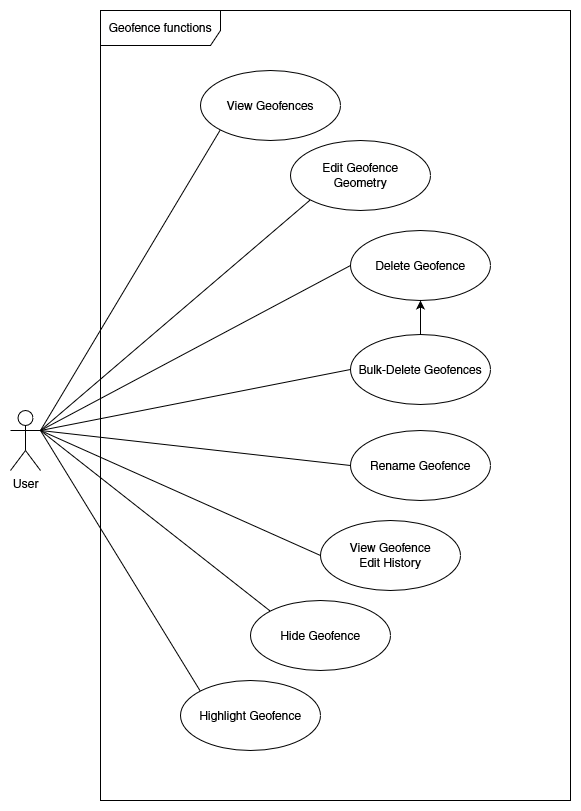

The diagram above was exported from draw.io. Its source (the exported page's mxGraphModel, read from the mxfile embedded in the PNG):
<mxGraphModel dx="2844" dy="1474" grid="1" gridSize="10" guides="1" tooltips="1" connect="1" arrows="1" fold="1" page="1" pageScale="1" pageWidth="827" pageHeight="1169" math="0" shadow="0">
  <root>
    <mxCell id="0" />
    <mxCell id="1" parent="0" />
    <mxCell id="hTBgJviE7DZUuY1H24xH-17" style="edgeStyle=none;rounded=0;orthogonalLoop=1;jettySize=auto;html=1;exitX=0;exitY=1;exitDx=0;exitDy=0;entryX=1;entryY=0.3333333333333333;entryDx=0;entryDy=0;entryPerimeter=0;endArrow=none;endFill=0;elbow=vertical;" parent="1" source="newUyBGds45_pQZBAZLp-22" target="hTBgJviE7DZUuY1H24xH-15" edge="1">
      <mxGeometry relative="1" as="geometry" />
    </mxCell>
    <mxCell id="newUyBGds45_pQZBAZLp-22" value="&lt;div&gt;Edit Geofence&lt;/div&gt;&lt;div&gt;Geometry&lt;/div&gt;" style="ellipse;whiteSpace=wrap;html=1;" parent="1" vertex="1">
      <mxGeometry x="350" y="330" width="140" height="70" as="geometry" />
    </mxCell>
    <mxCell id="hTBgJviE7DZUuY1H24xH-18" style="edgeStyle=none;rounded=0;orthogonalLoop=1;jettySize=auto;html=1;exitX=0;exitY=0.5;exitDx=0;exitDy=0;entryX=1;entryY=0.3333333333333333;entryDx=0;entryDy=0;entryPerimeter=0;endArrow=none;endFill=0;elbow=vertical;" parent="1" source="newUyBGds45_pQZBAZLp-23" target="hTBgJviE7DZUuY1H24xH-15" edge="1">
      <mxGeometry relative="1" as="geometry" />
    </mxCell>
    <mxCell id="newUyBGds45_pQZBAZLp-23" value="Delete Geofence" style="ellipse;whiteSpace=wrap;html=1;" parent="1" vertex="1">
      <mxGeometry x="410" y="420" width="140" height="70" as="geometry" />
    </mxCell>
    <mxCell id="hTBgJviE7DZUuY1H24xH-34" style="edgeStyle=none;rounded=0;orthogonalLoop=1;jettySize=auto;html=1;exitX=0;exitY=0;exitDx=0;exitDy=0;endArrow=none;endFill=0;elbow=vertical;entryX=1;entryY=0.3333333333333333;entryDx=0;entryDy=0;entryPerimeter=0;" parent="1" source="newUyBGds45_pQZBAZLp-28" target="hTBgJviE7DZUuY1H24xH-15" edge="1">
      <mxGeometry relative="1" as="geometry">
        <mxPoint x="79.99999999999955" y="480" as="targetPoint" />
      </mxGeometry>
    </mxCell>
    <mxCell id="newUyBGds45_pQZBAZLp-28" value="Hide Geofence" style="ellipse;whiteSpace=wrap;html=1;" parent="1" vertex="1">
      <mxGeometry x="310" y="790" width="140" height="70" as="geometry" />
    </mxCell>
    <mxCell id="hTBgJviE7DZUuY1H24xH-33" style="edgeStyle=none;rounded=0;orthogonalLoop=1;jettySize=auto;html=1;exitX=0;exitY=0;exitDx=0;exitDy=0;entryX=1;entryY=0.3333333333333333;entryDx=0;entryDy=0;entryPerimeter=0;endArrow=none;endFill=0;elbow=vertical;" parent="1" source="newUyBGds45_pQZBAZLp-30" target="hTBgJviE7DZUuY1H24xH-15" edge="1">
      <mxGeometry relative="1" as="geometry" />
    </mxCell>
    <mxCell id="newUyBGds45_pQZBAZLp-30" value="Highlight Geofence" style="ellipse;whiteSpace=wrap;html=1;" parent="1" vertex="1">
      <mxGeometry x="240" y="870" width="140" height="70" as="geometry" />
    </mxCell>
    <mxCell id="hTBgJviE7DZUuY1H24xH-36" style="edgeStyle=none;rounded=0;orthogonalLoop=1;jettySize=auto;html=1;exitX=0;exitY=0.5;exitDx=0;exitDy=0;entryX=1;entryY=0.3333333333333333;entryDx=0;entryDy=0;entryPerimeter=0;endArrow=none;endFill=0;elbow=vertical;" parent="1" source="newUyBGds45_pQZBAZLp-34" target="hTBgJviE7DZUuY1H24xH-15" edge="1">
      <mxGeometry relative="1" as="geometry" />
    </mxCell>
    <mxCell id="newUyBGds45_pQZBAZLp-34" value="Rename Geofence" style="ellipse;whiteSpace=wrap;html=1;" parent="1" vertex="1">
      <mxGeometry x="410" y="620" width="140" height="70" as="geometry" />
    </mxCell>
    <mxCell id="hTBgJviE7DZUuY1H24xH-16" style="edgeStyle=none;rounded=0;orthogonalLoop=1;jettySize=auto;html=1;entryX=1;entryY=0.3333333333333333;entryDx=0;entryDy=0;entryPerimeter=0;endArrow=none;endFill=0;elbow=vertical;exitX=0;exitY=1;exitDx=0;exitDy=0;" parent="1" source="hTBgJviE7DZUuY1H24xH-32" target="hTBgJviE7DZUuY1H24xH-15" edge="1">
      <mxGeometry relative="1" as="geometry">
        <mxPoint x="200" y="480" as="sourcePoint" />
      </mxGeometry>
    </mxCell>
    <mxCell id="newUyBGds45_pQZBAZLp-51" style="edgeStyle=none;rounded=0;orthogonalLoop=1;jettySize=auto;html=1;exitX=0.5;exitY=1;exitDx=0;exitDy=0;entryX=0.5;entryY=0;entryDx=0;entryDy=0;endArrow=none;endFill=0;startArrow=classic;startFill=1;" parent="1" source="newUyBGds45_pQZBAZLp-23" target="newUyBGds45_pQZBAZLp-50" edge="1">
      <mxGeometry relative="1" as="geometry" />
    </mxCell>
    <mxCell id="hTBgJviE7DZUuY1H24xH-19" style="edgeStyle=none;rounded=0;orthogonalLoop=1;jettySize=auto;html=1;exitX=0;exitY=0.5;exitDx=0;exitDy=0;entryX=1;entryY=0.3333333333333333;entryDx=0;entryDy=0;entryPerimeter=0;endArrow=none;endFill=0;elbow=vertical;" parent="1" source="newUyBGds45_pQZBAZLp-50" target="hTBgJviE7DZUuY1H24xH-15" edge="1">
      <mxGeometry relative="1" as="geometry" />
    </mxCell>
    <mxCell id="newUyBGds45_pQZBAZLp-50" value="Bulk-Delete Geofences" style="ellipse;whiteSpace=wrap;html=1;" parent="1" vertex="1">
      <mxGeometry x="410" y="524" width="140" height="70" as="geometry" />
    </mxCell>
    <mxCell id="hTBgJviE7DZUuY1H24xH-35" style="edgeStyle=none;rounded=0;orthogonalLoop=1;jettySize=auto;html=1;exitX=0;exitY=0.5;exitDx=0;exitDy=0;entryX=1;entryY=0.3333333333333333;entryDx=0;entryDy=0;entryPerimeter=0;endArrow=none;endFill=0;elbow=vertical;" parent="1" source="newUyBGds45_pQZBAZLp-63" target="hTBgJviE7DZUuY1H24xH-15" edge="1">
      <mxGeometry relative="1" as="geometry" />
    </mxCell>
    <mxCell id="newUyBGds45_pQZBAZLp-63" value="&lt;div&gt;View Geofence&lt;/div&gt;&lt;div&gt;Edit History&lt;br&gt;&lt;/div&gt;" style="ellipse;whiteSpace=wrap;html=1;" parent="1" vertex="1">
      <mxGeometry x="380" y="710" width="140" height="70" as="geometry" />
    </mxCell>
    <mxCell id="hTBgJviE7DZUuY1H24xH-15" value="User" style="shape=umlActor;verticalLabelPosition=bottom;verticalAlign=top;html=1;" parent="1" vertex="1">
      <mxGeometry x="70" y="600" width="30" height="60" as="geometry" />
    </mxCell>
    <mxCell id="hTBgJviE7DZUuY1H24xH-32" value="View Geofences" style="ellipse;whiteSpace=wrap;html=1;" parent="1" vertex="1">
      <mxGeometry x="260" y="260" width="140" height="70" as="geometry" />
    </mxCell>
    <mxCell id="M9rvuLsUCtxjbIE9A0Yo-2" value="Geofence functions" style="shape=umlFrame;whiteSpace=wrap;html=1;width=120;height=35;" vertex="1" parent="1">
      <mxGeometry x="160" y="200" width="470" height="790" as="geometry" />
    </mxCell>
  </root>
</mxGraphModel>